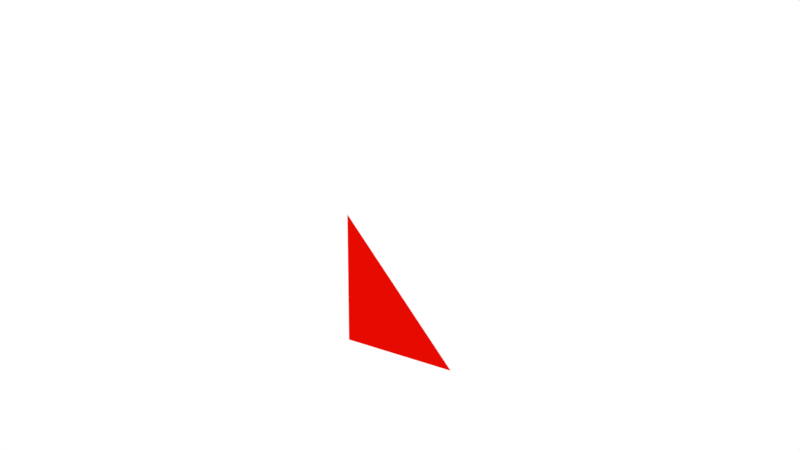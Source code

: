# Source: perspective_test.blend  (saved by Blender 2.79.0; exported with 4.5.12 LTS)
import bpy
from mathutils import Matrix  # noqa: F401  (used for matrix-valued properties, if any)

bpy.ops.wm.read_factory_settings(use_empty=True)
scene = bpy.context.scene
scene.name = 'Scene'

# ---- collections
col_collection_1 = bpy.data.collections.new('Collection 1'); scene.collection.children.link(col_collection_1)

# ---- materials (node trees are filled in below, after node groups)
mat_red_001 = bpy.data.materials.new('Red.001')
mat_red_001.alpha_threshold = 0.0
mat_red_001.use_transparent_shadow = False
mat_red_001.diffuse_color = (0.8, 0.003066, 0.0, 1.0)
mat_red_001.roughness = 0.5

# ---- material node trees

# ---- world
world_world = bpy.data.worlds.new('World'); scene.world = world_world
world_world.use_nodes = True; world_world.node_tree.nodes.clear()
_N = world_world.node_tree.nodes; _L = world_world.node_tree.links
n0 = _N.new('ShaderNodeOutputWorld'); n0.name = 'World Output'; n0.location = (300, 300)
n1 = _N.new('ShaderNodeBackground'); n1.name = 'Background'; n1.location = (10, 300)
n1.inputs[0].default_value = (1.0, 1.0, 1.0, 1.0)
_L.new(n1.outputs[0], n0.inputs[0])
n0.is_active_output = True
world_world.color = (0.05088, 0.05088, 0.05088)
world_world.use_sun_shadow = False
world_world.sun_shadow_jitter_overblur = 0.0
world_world.cycles.sampling_method = 'MANUAL'

# ---- cameras
cam_camera = bpy.data.cameras.new('Camera')
cam_camera.clip_end = 100.0
cam_camera.lens = 35.0
cam_camera.sensor_width = 32.0
cam_camera.sensor_height = 18.0
cam_camera.ortho_scale = 7.314
cam_camera.dof.focus_distance = 0.0
cam_camera.dof.aperture_fstop = 128.0

# ---- lights
light_point = bpy.data.lights.new('Point', 'POINT')
light_point.transmission_factor = 0.0
light_point.energy = 100.0
light_point.shadow_buffer_clip_start = 0.5
light_point.shadow_soft_size = 0.1
light_point.shadow_maximum_resolution = 0.006
light_point.use_absolute_resolution = True

# ---- meshes
me_plane = bpy.data.meshes.new('Plane')
me_plane.from_pydata([(-0.3664, -4.55e-08, -0.1815), (0.1939, -4.55e-08, -0.1815), (0.1939, -4.55e-08, 0.3788)], [], [(1, 2, 0)])
me_plane.materials.append(mat_red_001)
me_plane.use_remesh_preserve_volume = False
me_plane.use_remesh_preserve_attributes = False
me_plane.use_mirror_vertex_groups = False
me_plane.update()

# ---- objects
ob_plane = bpy.data.objects.new('Plane', me_plane)
ob_point = bpy.data.objects.new('Point', light_point)
ob_camera = bpy.data.objects.new('Camera', cam_camera)

# ---- transforms, parenting, visibility, modifiers, constraints
ob_plane.location = (0.0, 0.0, 0.0)
ob_plane.lineart.crease_threshold = 0.0
ob_point.location = (-0.2754, -0.5653, 0.7804)
ob_point.lineart.crease_threshold = 0.0
ob_camera.location = (-2.35, 2.619, 1.124)
ob_camera.rotation_euler = (1.357, 8.589e-06, -2.432)
ob_camera.lock_rotations_4d = False
ob_camera.empty_display_type = 'ARROWS'
ob_camera.color = (0.0, 0.0, 0.0, 0.0)
ob_camera.display_type = 'WIRE'
ob_camera.lineart.crease_threshold = 0.0

# ---- collection membership
col_collection_1.objects.link(ob_plane)
col_collection_1.objects.link(ob_point)
col_collection_1.objects.link(ob_camera)

# ---- scene / render settings (as saved in the file)
scene.camera = ob_camera
scene.frame_start = 1; scene.frame_end = 250; scene.frame_set(1)
scene.render.engine = 'BLENDER_EEVEE_NEXT'
scene.render.dither_intensity = 0.0
scene.cycles.use_denoising = False
scene.cycles.samples = 64
scene.cycles.sampling_pattern = 'TABULATED_SOBOL'
scene.cycles.use_adaptive_sampling = False
scene.cycles.use_light_tree = False
scene.cycles.blur_glossy = 0.0
scene.cycles.sample_clamp_indirect = 0.0
scene.view_settings.view_transform = 'Standard'
bpy.context.view_layer.update()

